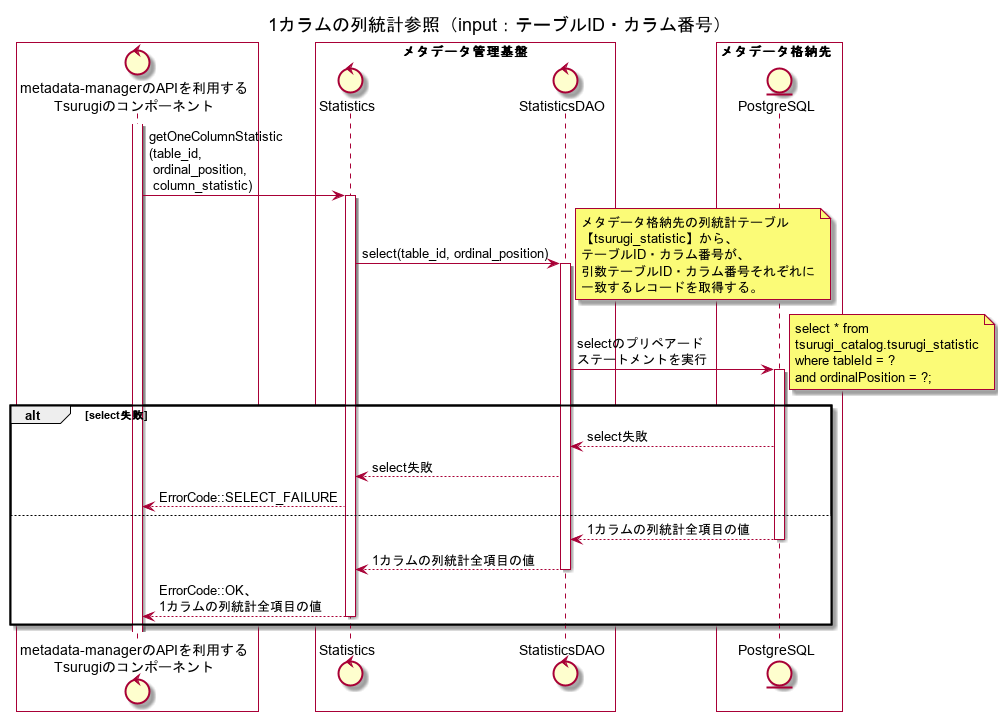

The diagram above was rendered by PlantUML. Its source (embedded in the PNG):
@startuml
title 1カラムの列統計参照（input：テーブルID・カラム番号）

box #White
control "metadata-managerのAPIを利用する\nTsurugiのコンポーネント" as ogawayama
end box
box "メタデータ管理基盤" #White
control "Statistics" as Statistics
control "StatisticsDAO" as StatisticsDAO
end box
box メタデータ格納先  #White
entity "PostgreSQL" as metadata_storage
end box

activate ogawayama
ogawayama -> Statistics : getOneColumnStatistic\n(table_id,\n ordinal_position,\n column_statistic)
activate Statistics
Statistics -> StatisticsDAO : select(table_id, ordinal_position)
note right
メタデータ格納先の列統計テーブル
【tsurugi_statistic】から、
テーブルID・カラム番号が、
引数テーブルID・カラム番号それぞれに
一致するレコードを取得する。
end note
activate StatisticsDAO
StatisticsDAO -> metadata_storage : selectのプリペアード\nステートメントを実行
note right
select * from 
tsurugi_catalog.tsurugi_statistic
where tableId = ? 
and ordinalPosition = ?;
end note
alt select失敗
activate metadata_storage
StatisticsDAO <-- metadata_storage : select失敗
Statistics <-- StatisticsDAO : select失敗
ogawayama <-- Statistics : ErrorCode::SELECT_FAILURE
else
StatisticsDAO <-- metadata_storage : 1カラムの列統計全項目の値
deactivate metadata_storage
Statistics <-- StatisticsDAO : 1カラムの列統計全項目の値
deactivate StatisticsDAO
ogawayama <-- Statistics : ErrorCode::OK、\n1カラムの列統計全項目の値
deactivate Statistics
end
@enduml